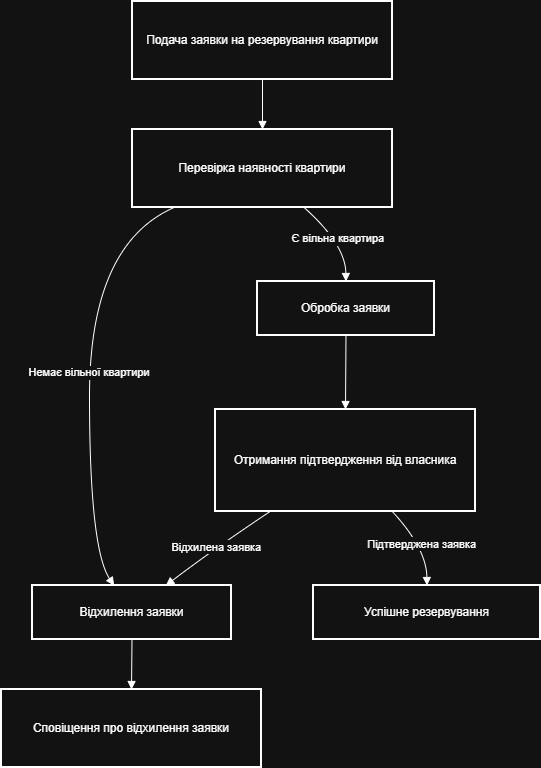

The diagram above was exported from draw.io. Its source (the exported page's mxGraphModel, read from the mxfile embedded in the PNG):
<mxGraphModel dx="1213" dy="652" grid="1" gridSize="10" guides="1" tooltips="1" connect="1" arrows="1" fold="1" page="1" pageScale="1" pageWidth="827" pageHeight="1169" math="0" shadow="0">
  <root>
    <mxCell id="0" />
    <mxCell id="1" parent="0" />
    <mxCell id="NVScRtP8AXLNlregCCyp-1" parent="1" style="whiteSpace=wrap;strokeWidth=2;" value="Подача заявки на резервування квартири" vertex="1">
      <mxGeometry height="78" width="260" x="275" y="20" as="geometry" />
    </mxCell>
    <mxCell id="NVScRtP8AXLNlregCCyp-2" parent="1" style="whiteSpace=wrap;strokeWidth=2;" value="Перевірка наявності квартири" vertex="1">
      <mxGeometry height="78" width="260" x="275" y="148" as="geometry" />
    </mxCell>
    <mxCell id="NVScRtP8AXLNlregCCyp-3" parent="1" style="whiteSpace=wrap;strokeWidth=2;" value="Обробка заявки" vertex="1">
      <mxGeometry height="54" width="177" x="400" y="300" as="geometry" />
    </mxCell>
    <mxCell id="NVScRtP8AXLNlregCCyp-4" parent="1" style="whiteSpace=wrap;strokeWidth=2;" value="Відхилення заявки" vertex="1">
      <mxGeometry height="54" width="199" x="175" y="604" as="geometry" />
    </mxCell>
    <mxCell id="NVScRtP8AXLNlregCCyp-5" parent="1" style="whiteSpace=wrap;strokeWidth=2;" value="Отримання підтвердження від власника" vertex="1">
      <mxGeometry height="102" width="260" x="358" y="428" as="geometry" />
    </mxCell>
    <mxCell id="NVScRtP8AXLNlregCCyp-6" parent="1" style="whiteSpace=wrap;strokeWidth=2;" value="Успішне резервування" vertex="1">
      <mxGeometry height="54" width="227" x="456" y="604" as="geometry" />
    </mxCell>
    <mxCell id="NVScRtP8AXLNlregCCyp-7" parent="1" style="whiteSpace=wrap;strokeWidth=2;" value="Сповіщення про відхилення заявки" vertex="1">
      <mxGeometry height="78" width="260" x="144" y="708" as="geometry" />
    </mxCell>
    <mxCell id="NVScRtP8AXLNlregCCyp-8" edge="1" parent="1" source="NVScRtP8AXLNlregCCyp-1" style="curved=1;startArrow=none;endArrow=block;exitX=0.5;exitY=1;entryX=0.5;entryY=0;rounded=0;" target="NVScRtP8AXLNlregCCyp-2" value="">
      <mxGeometry relative="1" as="geometry">
        <Array as="points" />
      </mxGeometry>
    </mxCell>
    <mxCell id="NVScRtP8AXLNlregCCyp-9" edge="1" parent="1" source="NVScRtP8AXLNlregCCyp-2" style="curved=1;startArrow=none;endArrow=block;exitX=0.66;exitY=1;entryX=0.5;entryY=0;rounded=0;" target="NVScRtP8AXLNlregCCyp-3" value="Є вільна квартира">
      <mxGeometry relative="1" as="geometry">
        <Array as="points">
          <mxPoint x="488" y="263" />
        </Array>
      </mxGeometry>
    </mxCell>
    <mxCell id="NVScRtP8AXLNlregCCyp-10" edge="1" parent="1" source="NVScRtP8AXLNlregCCyp-2" style="curved=1;startArrow=none;endArrow=block;exitX=0.16;exitY=1;entryX=0.41;entryY=0;rounded=0;" target="NVScRtP8AXLNlregCCyp-4" value="Немає вільної квартири">
      <mxGeometry relative="1" as="geometry">
        <Array as="points">
          <mxPoint x="232" y="263" />
          <mxPoint x="232" y="567" />
        </Array>
      </mxGeometry>
    </mxCell>
    <mxCell id="NVScRtP8AXLNlregCCyp-11" edge="1" parent="1" source="NVScRtP8AXLNlregCCyp-3" style="curved=1;startArrow=none;endArrow=block;exitX=0.5;exitY=1;entryX=0.5;entryY=0;rounded=0;" target="NVScRtP8AXLNlregCCyp-5" value="">
      <mxGeometry relative="1" as="geometry">
        <Array as="points" />
      </mxGeometry>
    </mxCell>
    <mxCell id="NVScRtP8AXLNlregCCyp-12" edge="1" parent="1" source="NVScRtP8AXLNlregCCyp-5" style="curved=1;startArrow=none;endArrow=block;exitX=0.68;exitY=1;entryX=0.5;entryY=0;rounded=0;" target="NVScRtP8AXLNlregCCyp-6" value="Підтверджена заявка">
      <mxGeometry relative="1" as="geometry">
        <Array as="points">
          <mxPoint x="569" y="567" />
        </Array>
      </mxGeometry>
    </mxCell>
    <mxCell id="NVScRtP8AXLNlregCCyp-13" edge="1" parent="1" source="NVScRtP8AXLNlregCCyp-5" style="curved=1;startArrow=none;endArrow=block;exitX=0.21;exitY=1;entryX=0.67;entryY=0;rounded=0;" target="NVScRtP8AXLNlregCCyp-4" value="Відхилена заявка">
      <mxGeometry relative="1" as="geometry">
        <Array as="points">
          <mxPoint x="357" y="567" />
        </Array>
      </mxGeometry>
    </mxCell>
    <mxCell id="NVScRtP8AXLNlregCCyp-14" edge="1" parent="1" source="NVScRtP8AXLNlregCCyp-4" style="curved=1;startArrow=none;endArrow=block;exitX=0.5;exitY=1;entryX=0.5;entryY=0;rounded=0;" target="NVScRtP8AXLNlregCCyp-7" value="">
      <mxGeometry relative="1" as="geometry">
        <Array as="points" />
      </mxGeometry>
    </mxCell>
  </root>
</mxGraphModel>